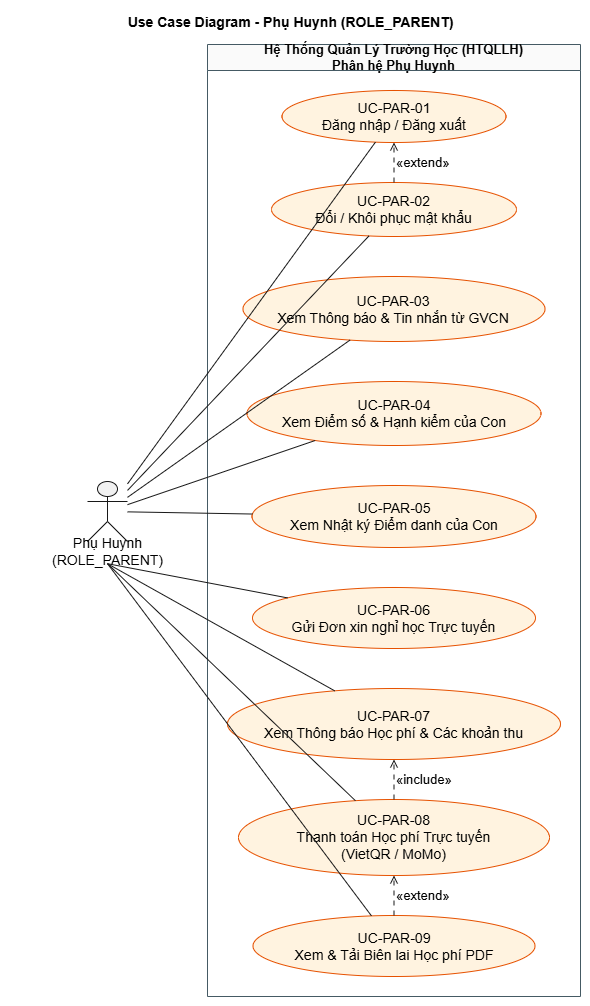

The diagram above was exported from draw.io. Its source (the exported page's mxGraphModel, read from the mxfile embedded in the PNG):
<mxGraphModel dx="2738" dy="1050" grid="1" gridSize="10" guides="1" tooltips="1" connect="1" arrows="1" fold="1" page="1" pageScale="1" pageWidth="827" pageHeight="1169" math="0" shadow="0">
  <root>
    <mxCell id="0" />
    <mxCell id="1" parent="0" />
    <UserObject label="" plantUmlData="{&#10;  &quot;data&quot;: &quot;@startuml\ntitle Use Case Diagram - Phụ Huynh (ROLE_PARENT)\nleft to right direction\nskinparam shadowing false\nskinparam usecase {\n  BackgroundColor #FFF3E0\n  BorderColor #E65100\n}\nskinparam rectangle {\n  BackgroundColor #FAFAFA\n  BorderColor #455A64\n}\n\nactor \&quot;Phụ Huynh\\n(ROLE_PARENT)\&quot; as Parent\n\nrectangle \&quot;Hệ Thống Quản Lý Trường Học (HTQLLH)\\nPhân hệ Phụ Huynh\&quot; {\n  usecase \&quot;UC-PAR-01\\nĐăng nhập / Đăng xuất\&quot; as UC_PAR_01\n  usecase \&quot;UC-PAR-02\\nĐổi / Khôi phục mật khẩu\&quot; as UC_PAR_02\n  usecase \&quot;UC-PAR-03\\nXem Thông báo &amp; Tin nhắn từ GVCN\&quot; as UC_PAR_03\n  usecase \&quot;UC-PAR-04\\nXem Điểm số &amp; Hạnh kiểm của Con\&quot; as UC_PAR_04\n  usecase \&quot;UC-PAR-05\\nXem Nhật ký Điểm danh của Con\&quot; as UC_PAR_05\n  usecase \&quot;UC-PAR-06\\nGửi Đơn xin nghỉ học Trực tuyến\&quot; as UC_PAR_06\n  usecase \&quot;UC-PAR-07\\nXem Thông báo Học phí &amp; Các khoản thu\&quot; as UC_PAR_07\n  usecase \&quot;UC-PAR-08\\nThanh toán Học phí Trực tuyến\\n(VietQR / MoMo)\&quot; as UC_PAR_08\n  usecase \&quot;UC-PAR-09\\nXem &amp; Tải Biên lai Học phí PDF\&quot; as UC_PAR_09\n}\n\nParent -- UC_PAR_01\nParent -- UC_PAR_02\nParent -- UC_PAR_03\nParent -- UC_PAR_04\nParent -- UC_PAR_05\nParent -- UC_PAR_06\nParent -- UC_PAR_07\nParent -- UC_PAR_08\nParent -- UC_PAR_09\n\nUC_PAR_02 .&gt; UC_PAR_01 : &lt;&lt;extend&gt;&gt;\nUC_PAR_08 .&gt; UC_PAR_07 : &lt;&lt;include&gt;&gt;\nUC_PAR_09 .&gt; UC_PAR_08 : &lt;&lt;extend&gt;&gt;\n@enduml\n&quot;,&#10;  &quot;config&quot;: null&#10;}" id="pOXsl7znpaQB_UUsy6tw-1">
      <mxCell connectable="0" parent="1" style="group;transparentBounds=1;editIcon=1;lockedGroup=0;groupPadding=10;" vertex="1">
        <mxGeometry as="geometry" />
      </mxCell>
    </UserObject>
    <UserObject label="Hệ Thống Quản Lý Trường Học (HTQLLH)&#10;Phân hệ Phụ Huynh" plantUmlId="rect_0" plantUmlBaseStyle="swimlane;collapsible=0;startSize=26;fillColor=#FAFAFA;strokeColor=#455A64;fontColor=#000000;fontSize=13;fontStyle=1;whiteSpace=wrap;shadow=0;" plantUmlBaseValue="Hệ Thống Quản Lý Trường Học (HTQLLH)&#10;Phân hệ Phụ Huynh" id="pOXsl7znpaQB_UUsy6tw-2">
      <mxCell parent="pOXsl7znpaQB_UUsy6tw-1" style="swimlane;collapsible=0;startSize=26;fillColor=#FAFAFA;strokeColor=#455A64;fontColor=#000000;fontSize=13;fontStyle=1;whiteSpace=wrap;shadow=0;" vertex="1">
        <mxGeometry height="952" width="373" x="150" y="64" as="geometry" />
      </mxCell>
    </UserObject>
    <UserObject label="UC-PAR-01&lt;br&gt;Đăng nhập / Đăng xuất" plantUmlId="uc_1" plantUmlBaseStyle="ellipse;html=1;fillColor=#FFF3E0;strokeColor=#E65100;whiteSpace=wrap;fontColor=#000000;fontSize=14;shadow=0;" plantUmlBaseValue="UC-PAR-01&lt;br&gt;Đăng nhập / Đăng xuất" id="pOXsl7znpaQB_UUsy6tw-3">
      <mxCell parent="pOXsl7znpaQB_UUsy6tw-2" style="ellipse;html=1;fillColor=#FFF3E0;strokeColor=#E65100;whiteSpace=wrap;fontColor=#000000;fontSize=14;shadow=0;" vertex="1">
        <mxGeometry height="52" width="224" x="74.5" y="46" as="geometry" />
      </mxCell>
    </UserObject>
    <UserObject label="UC-PAR-02&lt;br&gt;Đổi / Khôi phục mật khẩu" plantUmlId="uc_2" plantUmlBaseStyle="ellipse;html=1;fillColor=#FFF3E0;strokeColor=#E65100;whiteSpace=wrap;fontColor=#000000;fontSize=14;shadow=0;" plantUmlBaseValue="UC-PAR-02&lt;br&gt;Đổi / Khôi phục mật khẩu" id="pOXsl7znpaQB_UUsy6tw-4">
      <mxCell parent="pOXsl7znpaQB_UUsy6tw-2" style="ellipse;html=1;fillColor=#FFF3E0;strokeColor=#E65100;whiteSpace=wrap;fontColor=#000000;fontSize=14;shadow=0;" vertex="1">
        <mxGeometry height="54" width="245" x="64" y="138" as="geometry" />
      </mxCell>
    </UserObject>
    <UserObject label="UC-PAR-03&lt;br&gt;Xem Thông báo &amp;amp; Tin nhắn từ GVCN" plantUmlId="uc_3" plantUmlBaseStyle="ellipse;html=1;fillColor=#FFF3E0;strokeColor=#E65100;whiteSpace=wrap;fontColor=#000000;fontSize=14;shadow=0;" plantUmlBaseValue="UC-PAR-03&lt;br&gt;Xem Thông báo &amp;amp; Tin nhắn từ GVCN" id="pOXsl7znpaQB_UUsy6tw-5">
      <mxCell parent="pOXsl7znpaQB_UUsy6tw-2" style="ellipse;html=1;fillColor=#FFF3E0;strokeColor=#E65100;whiteSpace=wrap;fontColor=#000000;fontSize=14;shadow=0;" vertex="1">
        <mxGeometry height="65" width="302" x="35.5" y="232" as="geometry" />
      </mxCell>
    </UserObject>
    <UserObject label="UC-PAR-04&lt;br&gt;Xem Điểm số &amp;amp; Hạnh kiểm của Con" plantUmlId="uc_4" plantUmlBaseStyle="ellipse;html=1;fillColor=#FFF3E0;strokeColor=#E65100;whiteSpace=wrap;fontColor=#000000;fontSize=14;shadow=0;" plantUmlBaseValue="UC-PAR-04&lt;br&gt;Xem Điểm số &amp;amp; Hạnh kiểm của Con" id="pOXsl7znpaQB_UUsy6tw-6">
      <mxCell parent="pOXsl7znpaQB_UUsy6tw-2" style="ellipse;html=1;fillColor=#FFF3E0;strokeColor=#E65100;whiteSpace=wrap;fontColor=#000000;fontSize=14;shadow=0;" vertex="1">
        <mxGeometry height="64" width="294" x="39.5" y="337" as="geometry" />
      </mxCell>
    </UserObject>
    <UserObject label="UC-PAR-05&lt;br&gt;Xem Nhật ký Điểm danh của Con" plantUmlId="uc_5" plantUmlBaseStyle="ellipse;html=1;fillColor=#FFF3E0;strokeColor=#E65100;whiteSpace=wrap;fontColor=#000000;fontSize=14;shadow=0;" plantUmlBaseValue="UC-PAR-05&lt;br&gt;Xem Nhật ký Điểm danh của Con" id="pOXsl7znpaQB_UUsy6tw-7">
      <mxCell parent="pOXsl7znpaQB_UUsy6tw-2" style="ellipse;html=1;fillColor=#FFF3E0;strokeColor=#E65100;whiteSpace=wrap;fontColor=#000000;fontSize=14;shadow=0;" vertex="1">
        <mxGeometry height="62" width="284" x="44.5" y="441" as="geometry" />
      </mxCell>
    </UserObject>
    <UserObject label="UC-PAR-06&lt;br&gt;Gửi Đơn xin nghỉ học Trực tuyến" plantUmlId="uc_6" plantUmlBaseStyle="ellipse;html=1;fillColor=#FFF3E0;strokeColor=#E65100;whiteSpace=wrap;fontColor=#000000;fontSize=14;shadow=0;" plantUmlBaseValue="UC-PAR-06&lt;br&gt;Gửi Đơn xin nghỉ học Trực tuyến" id="pOXsl7znpaQB_UUsy6tw-8">
      <mxCell parent="pOXsl7znpaQB_UUsy6tw-2" style="ellipse;html=1;fillColor=#FFF3E0;strokeColor=#E65100;whiteSpace=wrap;fontColor=#000000;fontSize=14;shadow=0;" vertex="1">
        <mxGeometry height="61" width="283" x="45" y="543" as="geometry" />
      </mxCell>
    </UserObject>
    <UserObject label="UC-PAR-07&lt;br&gt;Xem Thông báo Học phí &amp;amp; Các khoản thu" plantUmlId="uc_7" plantUmlBaseStyle="ellipse;html=1;fillColor=#FFF3E0;strokeColor=#E65100;whiteSpace=wrap;fontColor=#000000;fontSize=14;shadow=0;" plantUmlBaseValue="UC-PAR-07&lt;br&gt;Xem Thông báo Học phí &amp;amp; Các khoản thu" id="pOXsl7znpaQB_UUsy6tw-9">
      <mxCell parent="pOXsl7znpaQB_UUsy6tw-2" style="ellipse;html=1;fillColor=#FFF3E0;strokeColor=#E65100;whiteSpace=wrap;fontColor=#000000;fontSize=14;shadow=0;" vertex="1">
        <mxGeometry height="71" width="333" x="20" y="644" as="geometry" />
      </mxCell>
    </UserObject>
    <UserObject label="UC-PAR-08&lt;br&gt;Thanh toán Học phí Trực tuyến&lt;br&gt;(VietQR / MoMo)" plantUmlId="uc_8" plantUmlBaseStyle="ellipse;html=1;fillColor=#FFF3E0;strokeColor=#E65100;whiteSpace=wrap;fontColor=#000000;fontSize=14;shadow=0;" plantUmlBaseValue="UC-PAR-08&lt;br&gt;Thanh toán Học phí Trực tuyến&lt;br&gt;(VietQR / MoMo)" id="pOXsl7znpaQB_UUsy6tw-10">
      <mxCell parent="pOXsl7znpaQB_UUsy6tw-2" style="ellipse;html=1;fillColor=#FFF3E0;strokeColor=#E65100;whiteSpace=wrap;fontColor=#000000;fontSize=14;shadow=0;" vertex="1">
        <mxGeometry height="76" width="311" x="31" y="755" as="geometry" />
      </mxCell>
    </UserObject>
    <UserObject label="UC-PAR-09&lt;br&gt;Xem &amp;amp; Tải Biên lai Học phí PDF" plantUmlId="uc_9" plantUmlBaseStyle="ellipse;html=1;fillColor=#FFF3E0;strokeColor=#E65100;whiteSpace=wrap;fontColor=#000000;fontSize=14;shadow=0;" plantUmlBaseValue="UC-PAR-09&lt;br&gt;Xem &amp;amp; Tải Biên lai Học phí PDF" id="pOXsl7znpaQB_UUsy6tw-11">
      <mxCell parent="pOXsl7znpaQB_UUsy6tw-2" style="ellipse;html=1;fillColor=#FFF3E0;strokeColor=#E65100;whiteSpace=wrap;fontColor=#000000;fontSize=14;shadow=0;" vertex="1">
        <mxGeometry height="61" width="282" x="45.5" y="871" as="geometry" />
      </mxCell>
    </UserObject>
    <UserObject label="«extend»" plantUmlId="rel_21" plantUmlBaseStyle="endArrow=open;dashed=1;dashPattern=5 5;strokeColor=#181818;fontColor=#000000;fontSize=13;edgeStyle=none;rounded=0;html=1;labelPosition=right;align=left;curved=0;endSize=6;sourcePerimeterSpacing=0;targetPerimeterSpacing=0;" plantUmlBaseValue="«extend»" id="pOXsl7znpaQB_UUsy6tw-23">
      <mxCell edge="1" parent="pOXsl7znpaQB_UUsy6tw-2" source="pOXsl7znpaQB_UUsy6tw-4" style="endArrow=open;dashed=1;dashPattern=5 5;strokeColor=#181818;fontColor=#000000;fontSize=13;edgeStyle=none;rounded=0;html=1;labelPosition=right;align=left;curved=0;endSize=6;sourcePerimeterSpacing=0;targetPerimeterSpacing=0;" target="pOXsl7znpaQB_UUsy6tw-3">
        <mxGeometry relative="1" as="geometry" />
      </mxCell>
    </UserObject>
    <UserObject label="«include»" plantUmlId="rel_22" plantUmlBaseStyle="endArrow=open;dashed=1;dashPattern=5 5;strokeColor=#181818;fontColor=#000000;fontSize=13;edgeStyle=none;rounded=0;html=1;labelPosition=right;align=left;curved=0;endSize=6;sourcePerimeterSpacing=0;targetPerimeterSpacing=0;" plantUmlBaseValue="«include»" id="pOXsl7znpaQB_UUsy6tw-24">
      <mxCell edge="1" parent="pOXsl7znpaQB_UUsy6tw-2" source="pOXsl7znpaQB_UUsy6tw-10" style="endArrow=open;dashed=1;dashPattern=5 5;strokeColor=#181818;fontColor=#000000;fontSize=13;edgeStyle=none;rounded=0;html=1;labelPosition=right;align=left;curved=0;endSize=6;sourcePerimeterSpacing=0;targetPerimeterSpacing=0;" target="pOXsl7znpaQB_UUsy6tw-9">
        <mxGeometry relative="1" as="geometry" />
      </mxCell>
    </UserObject>
    <UserObject label="«extend»" plantUmlId="rel_23" plantUmlBaseStyle="endArrow=open;dashed=1;dashPattern=5 5;strokeColor=#181818;fontColor=#000000;fontSize=13;edgeStyle=none;rounded=0;html=1;labelPosition=right;align=left;curved=0;endSize=6;sourcePerimeterSpacing=0;targetPerimeterSpacing=0;" plantUmlBaseValue="«extend»" id="pOXsl7znpaQB_UUsy6tw-25">
      <mxCell edge="1" parent="pOXsl7znpaQB_UUsy6tw-2" source="pOXsl7znpaQB_UUsy6tw-11" style="endArrow=open;dashed=1;dashPattern=5 5;strokeColor=#181818;fontColor=#000000;fontSize=13;edgeStyle=none;rounded=0;html=1;labelPosition=right;align=left;curved=0;endSize=6;sourcePerimeterSpacing=0;targetPerimeterSpacing=0;" target="pOXsl7znpaQB_UUsy6tw-10">
        <mxGeometry relative="1" as="geometry" />
      </mxCell>
    </UserObject>
    <UserObject label="" plantUmlId="actor_10" plantUmlBaseStyle="shape=umlActor;html=1;fillColor=#F1F1F1;strokeColor=#181818;fontColor=#000000;fontSize=14;shadow=0;" plantUmlBaseValue="" id="pOXsl7znpaQB_UUsy6tw-12">
      <mxCell parent="pOXsl7znpaQB_UUsy6tw-1" style="shape=umlActor;html=1;fillColor=#F1F1F1;strokeColor=#181818;fontColor=#000000;fontSize=14;shadow=0;" vertex="1">
        <mxGeometry height="60" width="40" x="30" y="501" as="geometry" />
      </mxCell>
    </UserObject>
    <UserObject label="Phụ Huynh&#10;(ROLE_PARENT)" plantUmlId="actorlbl_11" plantUmlBaseStyle="text;html=1;align=center;verticalAlign=middle;spacingBottom=1;fontColor=#000000;fontSize=14;part=1;" plantUmlBaseValue="Phụ Huynh&#10;(ROLE_PARENT)" id="pOXsl7znpaQB_UUsy6tw-13">
      <mxCell parent="pOXsl7znpaQB_UUsy6tw-12" style="text;html=1;align=center;verticalAlign=middle;spacingBottom=1;fontColor=#000000;fontSize=14;part=1;" vertex="1">
        <mxGeometry height="17" width="214" x="-87" y="62" as="geometry" />
      </mxCell>
    </UserObject>
    <UserObject label="" plantUmlId="rel_12" plantUmlBaseStyle="endArrow=none;strokeColor=#181818;fontColor=#000000;fontSize=13;edgeStyle=none;rounded=0;html=1;curved=0;endSize=6;sourcePerimeterSpacing=0;targetPerimeterSpacing=0;" plantUmlBaseValue="" id="pOXsl7znpaQB_UUsy6tw-14">
      <mxCell edge="1" parent="pOXsl7znpaQB_UUsy6tw-1" source="pOXsl7znpaQB_UUsy6tw-12" style="endArrow=none;strokeColor=#181818;fontColor=#000000;fontSize=13;edgeStyle=none;rounded=0;html=1;curved=0;endSize=6;sourcePerimeterSpacing=0;targetPerimeterSpacing=0;" target="pOXsl7znpaQB_UUsy6tw-3">
        <mxGeometry relative="1" as="geometry" />
      </mxCell>
    </UserObject>
    <UserObject label="" plantUmlId="rel_13" plantUmlBaseStyle="endArrow=none;strokeColor=#181818;fontColor=#000000;fontSize=13;edgeStyle=none;rounded=0;html=1;curved=0;endSize=6;sourcePerimeterSpacing=0;targetPerimeterSpacing=0;" plantUmlBaseValue="" id="pOXsl7znpaQB_UUsy6tw-15">
      <mxCell edge="1" parent="pOXsl7znpaQB_UUsy6tw-1" source="pOXsl7znpaQB_UUsy6tw-12" style="endArrow=none;strokeColor=#181818;fontColor=#000000;fontSize=13;edgeStyle=none;rounded=0;html=1;curved=0;endSize=6;sourcePerimeterSpacing=0;targetPerimeterSpacing=0;" target="pOXsl7znpaQB_UUsy6tw-4">
        <mxGeometry relative="1" as="geometry" />
      </mxCell>
    </UserObject>
    <UserObject label="" plantUmlId="rel_14" plantUmlBaseStyle="endArrow=none;strokeColor=#181818;fontColor=#000000;fontSize=13;edgeStyle=none;rounded=0;html=1;curved=0;endSize=6;sourcePerimeterSpacing=0;targetPerimeterSpacing=0;" plantUmlBaseValue="" id="pOXsl7znpaQB_UUsy6tw-16">
      <mxCell edge="1" parent="pOXsl7znpaQB_UUsy6tw-1" source="pOXsl7znpaQB_UUsy6tw-12" style="endArrow=none;strokeColor=#181818;fontColor=#000000;fontSize=13;edgeStyle=none;rounded=0;html=1;curved=0;endSize=6;sourcePerimeterSpacing=0;targetPerimeterSpacing=0;" target="pOXsl7znpaQB_UUsy6tw-5">
        <mxGeometry relative="1" as="geometry" />
      </mxCell>
    </UserObject>
    <UserObject label="" plantUmlId="rel_15" plantUmlBaseStyle="endArrow=none;strokeColor=#181818;fontColor=#000000;fontSize=13;edgeStyle=none;rounded=0;html=1;curved=0;endSize=6;sourcePerimeterSpacing=0;targetPerimeterSpacing=0;" plantUmlBaseValue="" id="pOXsl7znpaQB_UUsy6tw-17">
      <mxCell edge="1" parent="pOXsl7znpaQB_UUsy6tw-1" source="pOXsl7znpaQB_UUsy6tw-12" style="endArrow=none;strokeColor=#181818;fontColor=#000000;fontSize=13;edgeStyle=none;rounded=0;html=1;curved=0;endSize=6;sourcePerimeterSpacing=0;targetPerimeterSpacing=0;" target="pOXsl7znpaQB_UUsy6tw-6">
        <mxGeometry relative="1" as="geometry" />
      </mxCell>
    </UserObject>
    <UserObject label="" plantUmlId="rel_16" plantUmlBaseStyle="endArrow=none;strokeColor=#181818;fontColor=#000000;fontSize=13;edgeStyle=none;rounded=0;html=1;curved=0;endSize=6;sourcePerimeterSpacing=0;targetPerimeterSpacing=0;" plantUmlBaseValue="" id="pOXsl7znpaQB_UUsy6tw-18">
      <mxCell edge="1" parent="pOXsl7znpaQB_UUsy6tw-1" source="pOXsl7znpaQB_UUsy6tw-12" style="endArrow=none;strokeColor=#181818;fontColor=#000000;fontSize=13;edgeStyle=none;rounded=0;html=1;curved=0;endSize=6;sourcePerimeterSpacing=0;targetPerimeterSpacing=0;" target="pOXsl7znpaQB_UUsy6tw-7">
        <mxGeometry relative="1" as="geometry" />
      </mxCell>
    </UserObject>
    <UserObject label="" plantUmlId="rel_17" plantUmlBaseStyle="endArrow=none;strokeColor=#181818;fontColor=#000000;fontSize=13;edgeStyle=none;rounded=0;html=1;exitX=0.5;exitY=1.37;exitPerimeter=0;curved=0;endSize=6;sourcePerimeterSpacing=0;targetPerimeterSpacing=0;" plantUmlBaseValue="" id="pOXsl7znpaQB_UUsy6tw-19">
      <mxCell edge="1" parent="pOXsl7znpaQB_UUsy6tw-1" source="pOXsl7znpaQB_UUsy6tw-12" style="endArrow=none;strokeColor=#181818;fontColor=#000000;fontSize=13;edgeStyle=none;rounded=0;html=1;exitX=0.5;exitY=1.37;exitPerimeter=0;curved=0;endSize=6;sourcePerimeterSpacing=0;targetPerimeterSpacing=0;" target="pOXsl7znpaQB_UUsy6tw-8">
        <mxGeometry relative="1" as="geometry" />
      </mxCell>
    </UserObject>
    <UserObject label="" plantUmlId="rel_18" plantUmlBaseStyle="endArrow=none;strokeColor=#181818;fontColor=#000000;fontSize=13;edgeStyle=none;rounded=0;html=1;exitX=0.5;exitY=1.37;exitPerimeter=0;curved=0;endSize=6;sourcePerimeterSpacing=0;targetPerimeterSpacing=0;" plantUmlBaseValue="" id="pOXsl7znpaQB_UUsy6tw-20">
      <mxCell edge="1" parent="pOXsl7znpaQB_UUsy6tw-1" source="pOXsl7znpaQB_UUsy6tw-12" style="endArrow=none;strokeColor=#181818;fontColor=#000000;fontSize=13;edgeStyle=none;rounded=0;html=1;exitX=0.5;exitY=1.37;exitPerimeter=0;curved=0;endSize=6;sourcePerimeterSpacing=0;targetPerimeterSpacing=0;" target="pOXsl7znpaQB_UUsy6tw-9">
        <mxGeometry relative="1" as="geometry" />
      </mxCell>
    </UserObject>
    <UserObject label="" plantUmlId="rel_19" plantUmlBaseStyle="endArrow=none;strokeColor=#181818;fontColor=#000000;fontSize=13;edgeStyle=none;rounded=0;html=1;exitX=0.5;exitY=1.37;exitPerimeter=0;curved=0;endSize=6;sourcePerimeterSpacing=0;targetPerimeterSpacing=0;" plantUmlBaseValue="" id="pOXsl7znpaQB_UUsy6tw-21">
      <mxCell edge="1" parent="pOXsl7znpaQB_UUsy6tw-1" source="pOXsl7znpaQB_UUsy6tw-12" style="endArrow=none;strokeColor=#181818;fontColor=#000000;fontSize=13;edgeStyle=none;rounded=0;html=1;exitX=0.5;exitY=1.37;exitPerimeter=0;curved=0;endSize=6;sourcePerimeterSpacing=0;targetPerimeterSpacing=0;" target="pOXsl7znpaQB_UUsy6tw-10">
        <mxGeometry relative="1" as="geometry" />
      </mxCell>
    </UserObject>
    <UserObject label="" plantUmlId="rel_20" plantUmlBaseStyle="endArrow=none;strokeColor=#181818;fontColor=#000000;fontSize=13;edgeStyle=none;rounded=0;html=1;exitX=0.5;exitY=1.37;exitPerimeter=0;curved=0;endSize=6;sourcePerimeterSpacing=0;targetPerimeterSpacing=0;" plantUmlBaseValue="" id="pOXsl7znpaQB_UUsy6tw-22">
      <mxCell edge="1" parent="pOXsl7znpaQB_UUsy6tw-1" source="pOXsl7znpaQB_UUsy6tw-12" style="endArrow=none;strokeColor=#181818;fontColor=#000000;fontSize=13;edgeStyle=none;rounded=0;html=1;exitX=0.5;exitY=1.37;exitPerimeter=0;curved=0;endSize=6;sourcePerimeterSpacing=0;targetPerimeterSpacing=0;" target="pOXsl7znpaQB_UUsy6tw-11">
        <mxGeometry relative="1" as="geometry" />
      </mxCell>
    </UserObject>
    <UserObject label="Use Case Diagram - Phụ Huynh (ROLE_PARENT)" plantUmlId="title_0" plantUmlBaseStyle="text;html=1;fillColor=none;strokeColor=none;fontSize=14;fontStyle=1;fontColor=#000000;align=center;verticalAlign=middle;whiteSpace=wrap;" plantUmlBaseValue="Use Case Diagram - Phụ Huynh (ROLE_PARENT)" id="pOXsl7znpaQB_UUsy6tw-26">
      <mxCell parent="pOXsl7znpaQB_UUsy6tw-1" style="text;html=1;fillColor=none;strokeColor=none;fontSize=14;fontStyle=1;fontColor=#000000;align=center;verticalAlign=middle;whiteSpace=wrap;" vertex="1">
        <mxGeometry height="24" width="355" x="55.5" y="30" as="geometry" />
      </mxCell>
    </UserObject>
  </root>
</mxGraphModel>